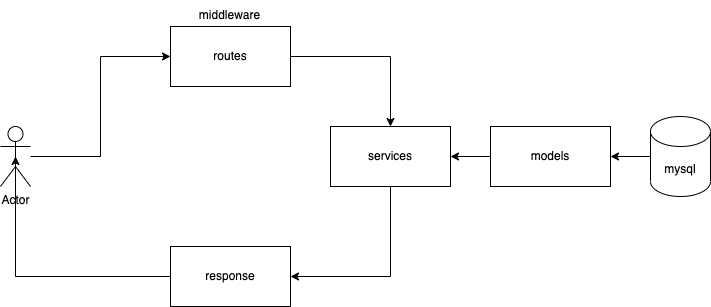

The diagram above was exported from draw.io. Its source (the exported page's mxGraphModel, read from the mxfile embedded in the PNG):
<mxGraphModel dx="1773" dy="613" grid="1" gridSize="10" guides="1" tooltips="1" connect="1" arrows="1" fold="1" page="1" pageScale="1" pageWidth="827" pageHeight="1169" math="0" shadow="0">
  <root>
    <mxCell id="0" />
    <mxCell id="1" parent="0" />
    <mxCell id="YqR_EotNLQfdQ4iCeqvP-20" style="edgeStyle=orthogonalEdgeStyle;rounded=0;orthogonalLoop=1;jettySize=auto;html=1;entryX=0;entryY=0.5;entryDx=0;entryDy=0;" edge="1" parent="1" source="YqR_EotNLQfdQ4iCeqvP-1" target="YqR_EotNLQfdQ4iCeqvP-12">
      <mxGeometry relative="1" as="geometry" />
    </mxCell>
    <mxCell id="YqR_EotNLQfdQ4iCeqvP-1" value="Actor" style="shape=umlActor;verticalLabelPosition=bottom;verticalAlign=top;html=1;outlineConnect=0;" vertex="1" parent="1">
      <mxGeometry x="-10" y="240" width="30" height="60" as="geometry" />
    </mxCell>
    <mxCell id="YqR_EotNLQfdQ4iCeqvP-15" style="edgeStyle=orthogonalEdgeStyle;rounded=0;orthogonalLoop=1;jettySize=auto;html=1;" edge="1" parent="1" source="YqR_EotNLQfdQ4iCeqvP-10" target="YqR_EotNLQfdQ4iCeqvP-13">
      <mxGeometry relative="1" as="geometry" />
    </mxCell>
    <mxCell id="YqR_EotNLQfdQ4iCeqvP-10" value="mysql" style="shape=cylinder3;whiteSpace=wrap;html=1;boundedLbl=1;backgroundOutline=1;size=15;" vertex="1" parent="1">
      <mxGeometry x="640" y="230" width="60" height="80" as="geometry" />
    </mxCell>
    <mxCell id="YqR_EotNLQfdQ4iCeqvP-18" style="edgeStyle=orthogonalEdgeStyle;rounded=0;orthogonalLoop=1;jettySize=auto;html=1;entryX=0.5;entryY=0;entryDx=0;entryDy=0;" edge="1" parent="1" source="YqR_EotNLQfdQ4iCeqvP-12" target="YqR_EotNLQfdQ4iCeqvP-14">
      <mxGeometry relative="1" as="geometry" />
    </mxCell>
    <mxCell id="YqR_EotNLQfdQ4iCeqvP-12" value="routes" style="rounded=0;whiteSpace=wrap;html=1;" vertex="1" parent="1">
      <mxGeometry x="160" y="140" width="120" height="60" as="geometry" />
    </mxCell>
    <mxCell id="YqR_EotNLQfdQ4iCeqvP-16" style="edgeStyle=orthogonalEdgeStyle;rounded=0;orthogonalLoop=1;jettySize=auto;html=1;entryX=1;entryY=0.5;entryDx=0;entryDy=0;" edge="1" parent="1" source="YqR_EotNLQfdQ4iCeqvP-13" target="YqR_EotNLQfdQ4iCeqvP-14">
      <mxGeometry relative="1" as="geometry" />
    </mxCell>
    <mxCell id="YqR_EotNLQfdQ4iCeqvP-13" value="models" style="rounded=0;whiteSpace=wrap;html=1;" vertex="1" parent="1">
      <mxGeometry x="480" y="240" width="120" height="60" as="geometry" />
    </mxCell>
    <mxCell id="YqR_EotNLQfdQ4iCeqvP-19" style="edgeStyle=orthogonalEdgeStyle;rounded=0;orthogonalLoop=1;jettySize=auto;html=1;entryX=1;entryY=0.5;entryDx=0;entryDy=0;" edge="1" parent="1" source="YqR_EotNLQfdQ4iCeqvP-14" target="YqR_EotNLQfdQ4iCeqvP-17">
      <mxGeometry relative="1" as="geometry">
        <Array as="points">
          <mxPoint x="380" y="390" />
        </Array>
      </mxGeometry>
    </mxCell>
    <mxCell id="YqR_EotNLQfdQ4iCeqvP-14" value="services" style="rounded=0;whiteSpace=wrap;html=1;" vertex="1" parent="1">
      <mxGeometry x="320" y="240" width="120" height="60" as="geometry" />
    </mxCell>
    <mxCell id="YqR_EotNLQfdQ4iCeqvP-21" style="edgeStyle=orthogonalEdgeStyle;rounded=0;orthogonalLoop=1;jettySize=auto;html=1;entryX=0.5;entryY=0.5;entryDx=0;entryDy=0;entryPerimeter=0;" edge="1" parent="1" source="YqR_EotNLQfdQ4iCeqvP-17" target="YqR_EotNLQfdQ4iCeqvP-1">
      <mxGeometry relative="1" as="geometry" />
    </mxCell>
    <mxCell id="YqR_EotNLQfdQ4iCeqvP-17" value="response" style="rounded=0;whiteSpace=wrap;html=1;" vertex="1" parent="1">
      <mxGeometry x="160" y="360" width="120" height="60" as="geometry" />
    </mxCell>
    <mxCell id="YqR_EotNLQfdQ4iCeqvP-22" value="middleware" style="text;html=1;align=center;verticalAlign=middle;resizable=0;points=[];autosize=1;strokeColor=none;fillColor=none;" vertex="1" parent="1">
      <mxGeometry x="179" y="114" width="80" height="30" as="geometry" />
    </mxCell>
  </root>
</mxGraphModel>